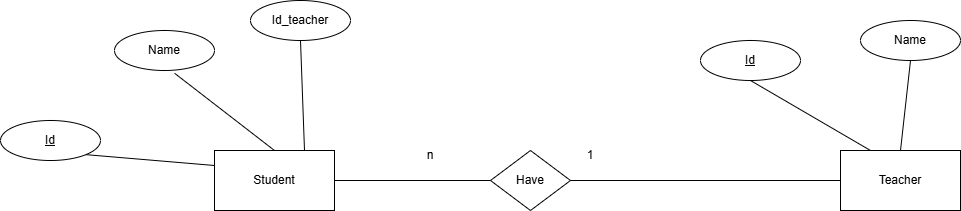

The diagram above was exported from draw.io. Its source (the exported page's mxGraphModel, read from the mxfile embedded in the PNG):
<mxGraphModel dx="1290" dy="557" grid="1" gridSize="10" guides="1" tooltips="1" connect="1" arrows="1" fold="1" page="1" pageScale="1" pageWidth="827" pageHeight="1169" math="0" shadow="0">
  <root>
    <mxCell id="0" />
    <mxCell id="1" parent="0" />
    <mxCell id="rS3Bf5UcwoL4oGueaUyd-1" value="Student" style="rounded=0;whiteSpace=wrap;html=1;" vertex="1" parent="1">
      <mxGeometry x="294" y="280" width="120" height="60" as="geometry" />
    </mxCell>
    <mxCell id="rS3Bf5UcwoL4oGueaUyd-2" value="Name" style="ellipse;whiteSpace=wrap;html=1;align=center;" vertex="1" parent="1">
      <mxGeometry x="194" y="160" width="100" height="40" as="geometry" />
    </mxCell>
    <mxCell id="rS3Bf5UcwoL4oGueaUyd-3" value="Id" style="ellipse;whiteSpace=wrap;html=1;align=center;fontStyle=4;" vertex="1" parent="1">
      <mxGeometry x="80" y="250" width="100" height="40" as="geometry" />
    </mxCell>
    <mxCell id="rS3Bf5UcwoL4oGueaUyd-4" value="" style="endArrow=none;html=1;rounded=0;entryX=1;entryY=1;entryDx=0;entryDy=0;exitX=0;exitY=0.25;exitDx=0;exitDy=0;" edge="1" parent="1" source="rS3Bf5UcwoL4oGueaUyd-1" target="rS3Bf5UcwoL4oGueaUyd-3">
      <mxGeometry width="50" height="50" relative="1" as="geometry">
        <mxPoint x="400" y="410" as="sourcePoint" />
        <mxPoint x="450" y="360" as="targetPoint" />
      </mxGeometry>
    </mxCell>
    <mxCell id="rS3Bf5UcwoL4oGueaUyd-5" value="" style="endArrow=none;html=1;rounded=0;entryX=0.601;entryY=1.069;entryDx=0;entryDy=0;exitX=0.5;exitY=0;exitDx=0;exitDy=0;entryPerimeter=0;" edge="1" parent="1" source="rS3Bf5UcwoL4oGueaUyd-1" target="rS3Bf5UcwoL4oGueaUyd-2">
      <mxGeometry width="50" height="50" relative="1" as="geometry">
        <mxPoint x="379" y="250" as="sourcePoint" />
        <mxPoint x="250" y="239" as="targetPoint" />
      </mxGeometry>
    </mxCell>
    <mxCell id="rS3Bf5UcwoL4oGueaUyd-6" value="Teacher" style="rounded=0;whiteSpace=wrap;html=1;" vertex="1" parent="1">
      <mxGeometry x="920" y="280" width="120" height="60" as="geometry" />
    </mxCell>
    <mxCell id="rS3Bf5UcwoL4oGueaUyd-7" value="Name" style="ellipse;whiteSpace=wrap;html=1;align=center;" vertex="1" parent="1">
      <mxGeometry x="940" y="150" width="100" height="40" as="geometry" />
    </mxCell>
    <mxCell id="rS3Bf5UcwoL4oGueaUyd-8" value="Id" style="ellipse;whiteSpace=wrap;html=1;align=center;fontStyle=4;" vertex="1" parent="1">
      <mxGeometry x="780" y="170" width="100" height="40" as="geometry" />
    </mxCell>
    <mxCell id="rS3Bf5UcwoL4oGueaUyd-9" value="" style="endArrow=none;html=1;rounded=0;entryX=0.5;entryY=1;entryDx=0;entryDy=0;exitX=0.25;exitY=0;exitDx=0;exitDy=0;" edge="1" parent="1" source="rS3Bf5UcwoL4oGueaUyd-6" target="rS3Bf5UcwoL4oGueaUyd-8">
      <mxGeometry width="50" height="50" relative="1" as="geometry">
        <mxPoint x="950" y="310" as="sourcePoint" />
        <mxPoint x="910" y="370" as="targetPoint" />
      </mxGeometry>
    </mxCell>
    <mxCell id="rS3Bf5UcwoL4oGueaUyd-10" value="" style="endArrow=none;html=1;rounded=0;entryX=0.5;entryY=1;entryDx=0;entryDy=0;exitX=0.5;exitY=0;exitDx=0;exitDy=0;" edge="1" parent="1" source="rS3Bf5UcwoL4oGueaUyd-6" target="rS3Bf5UcwoL4oGueaUyd-7">
      <mxGeometry width="50" height="50" relative="1" as="geometry">
        <mxPoint x="839" y="260" as="sourcePoint" />
        <mxPoint x="710" y="249" as="targetPoint" />
      </mxGeometry>
    </mxCell>
    <mxCell id="rS3Bf5UcwoL4oGueaUyd-11" value="Have" style="rhombus;whiteSpace=wrap;html=1;" vertex="1" parent="1">
      <mxGeometry x="570" y="280" width="80" height="60" as="geometry" />
    </mxCell>
    <mxCell id="rS3Bf5UcwoL4oGueaUyd-12" value="" style="endArrow=none;html=1;rounded=0;exitX=1;exitY=0.5;exitDx=0;exitDy=0;entryX=0;entryY=0.5;entryDx=0;entryDy=0;" edge="1" parent="1" source="rS3Bf5UcwoL4oGueaUyd-1" target="rS3Bf5UcwoL4oGueaUyd-11">
      <mxGeometry width="50" height="50" relative="1" as="geometry">
        <mxPoint x="520" y="310" as="sourcePoint" />
        <mxPoint x="570" y="260" as="targetPoint" />
      </mxGeometry>
    </mxCell>
    <mxCell id="rS3Bf5UcwoL4oGueaUyd-13" value="" style="endArrow=none;html=1;rounded=0;entryX=0;entryY=0.5;entryDx=0;entryDy=0;exitX=1;exitY=0.5;exitDx=0;exitDy=0;" edge="1" parent="1" source="rS3Bf5UcwoL4oGueaUyd-11" target="rS3Bf5UcwoL4oGueaUyd-6">
      <mxGeometry width="50" height="50" relative="1" as="geometry">
        <mxPoint x="650" y="310" as="sourcePoint" />
        <mxPoint x="746" y="309.74" as="targetPoint" />
      </mxGeometry>
    </mxCell>
    <mxCell id="rS3Bf5UcwoL4oGueaUyd-14" value="n" style="text;html=1;align=center;verticalAlign=middle;whiteSpace=wrap;rounded=0;" vertex="1" parent="1">
      <mxGeometry x="480" y="270" width="60" height="30" as="geometry" />
    </mxCell>
    <mxCell id="rS3Bf5UcwoL4oGueaUyd-15" value="1" style="text;html=1;align=center;verticalAlign=middle;whiteSpace=wrap;rounded=0;" vertex="1" parent="1">
      <mxGeometry x="640" y="270" width="60" height="30" as="geometry" />
    </mxCell>
    <mxCell id="rS3Bf5UcwoL4oGueaUyd-16" value="" style="endArrow=none;html=1;rounded=0;entryX=0.5;entryY=1;entryDx=0;entryDy=0;exitX=0.75;exitY=0;exitDx=0;exitDy=0;" edge="1" parent="1" source="rS3Bf5UcwoL4oGueaUyd-1" target="rS3Bf5UcwoL4oGueaUyd-17">
      <mxGeometry width="50" height="50" relative="1" as="geometry">
        <mxPoint x="450" y="267" as="sourcePoint" />
        <mxPoint x="350" y="190" as="targetPoint" />
      </mxGeometry>
    </mxCell>
    <mxCell id="rS3Bf5UcwoL4oGueaUyd-17" value="Id_teacher" style="ellipse;whiteSpace=wrap;html=1;align=center;" vertex="1" parent="1">
      <mxGeometry x="330" y="130" width="100" height="40" as="geometry" />
    </mxCell>
  </root>
</mxGraphModel>